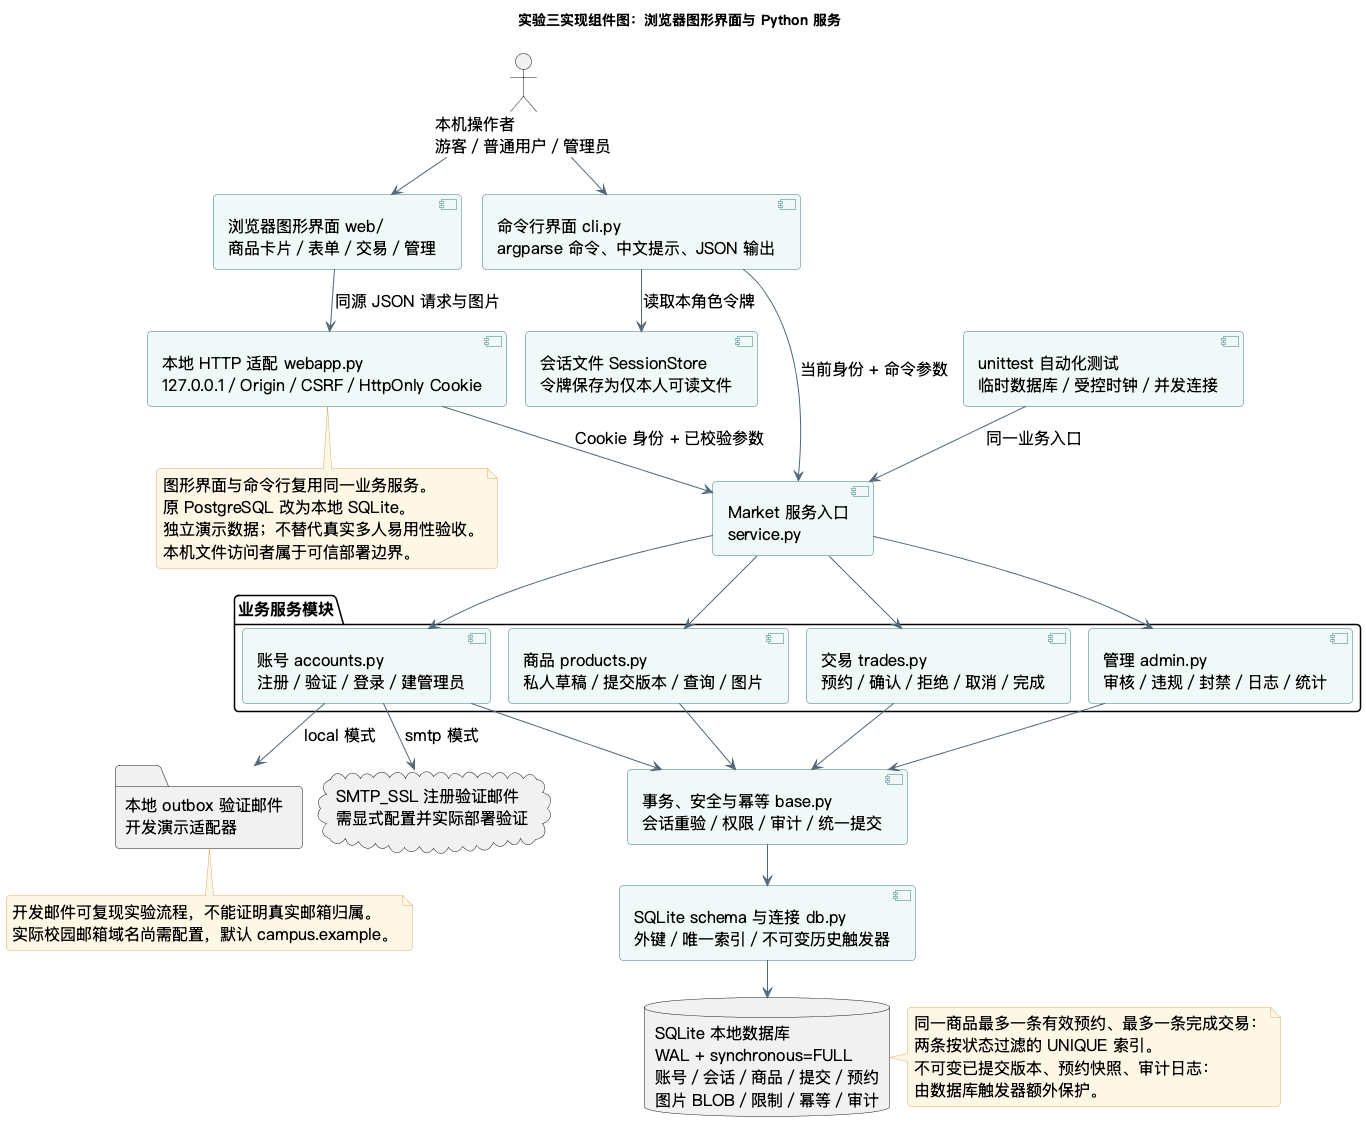

The diagram above was rendered by PlantUML. Its source (embedded in the PNG):
@startuml
!pragma layout smetana
skinparam backgroundColor #FFFFFF
skinparam defaultFontName "PingFang SC"
skinparam defaultFontSize 16
skinparam shadowing false
skinparam roundcorner 8
skinparam componentBackgroundColor #F1F8F8
skinparam componentBorderColor #347E80
skinparam ArrowColor #526878
skinparam noteBackgroundColor #FFF7E6
skinparam noteBorderColor #D4AD66
skinparam linetype polyline
title 实验三实现组件图：浏览器图形界面与 Python 服务
top to bottom direction

actor "本机操作者\n游客／普通用户／管理员" as User
component "浏览器图形界面 web/\n商品卡片／表单／交易／管理" as GUI
component "本地 HTTP 适配 webapp.py\n127.0.0.1／Origin／CSRF／HttpOnly Cookie" as HTTP
component "命令行界面 cli.py\nargparse 命令、中文提示、JSON 输出" as CLI
component "会话文件 SessionStore\n令牌保存为仅本人可读文件" as Session
component "Market 服务入口\nservice.py" as Market
package "业务服务模块" {
  component "账号 accounts.py\n注册／验证／登录／建管理员" as Account
  component "商品 products.py\n私人草稿／提交版本／查询／图片" as Product
  component "交易 trades.py\n预约／确认／拒绝／取消／完成" as Trade
  component "管理 admin.py\n审核／违规／封禁／日志／统计" as Admin
}
component "事务、安全与幂等 base.py\n会话重验／权限／审计／统一提交" as Base
component "SQLite schema 与连接 db.py\n外键／唯一索引／不可变历史触发器" as Storage
database "SQLite 本地数据库\nWAL + synchronous=FULL\n账号／会话／商品／提交／预约\n图片 BLOB／限制／幂等／审计" as DB
folder "本地 outbox 验证邮件\n开发演示适配器" as Outbox
cloud "SMTP_SSL 注册验证邮件\n需显式配置并实际部署验证" as SMTP
component "unittest 自动化测试\n临时数据库／受控时钟／并发连接" as Tests

User --> CLI
User --> GUI
GUI --> HTTP : 同源 JSON 请求与图片
HTTP --> Market : Cookie 身份 + 已校验参数
CLI --> Session : 读取本角色令牌
CLI --> Market : 当前身份 + 命令参数
Market --> Account
Market --> Product
Market --> Trade
Market --> Admin
Account --> Base
Product --> Base
Trade --> Base
Admin --> Base
Base --> Storage
Storage --> DB
Account --> Outbox : local 模式
Account --> SMTP : smtp 模式
Tests --> Market : 同一业务入口

note right of DB
  同一商品最多一条有效预约、最多一条完成交易：
  两条按状态过滤的 UNIQUE 索引。
  不可变已提交版本、预约快照、审计日志：
  由数据库触发器额外保护。
end note
note bottom of HTTP
  图形界面与命令行复用同一业务服务。
  原 PostgreSQL 改为本地 SQLite。
  独立演示数据；不替代真实多人易用性验收。
  本机文件访问者属于可信部署边界。
end note
note bottom of Outbox
  开发邮件可复现实验流程，不能证明真实邮箱归属。
  实际校园邮箱域名尚需配置，默认 campus.example。
end note
@enduml